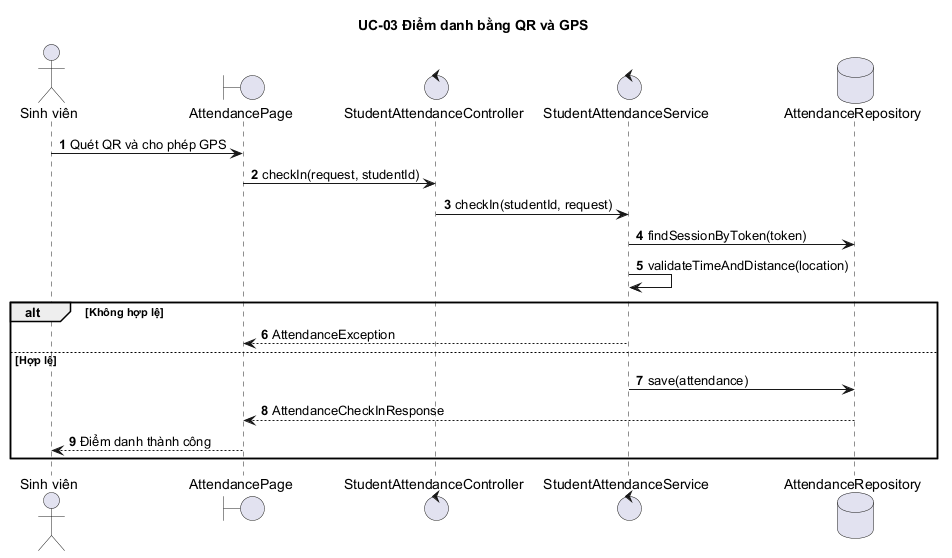

The diagram above was rendered by PlantUML. Its source (embedded in the PNG):
@startuml
autonumber
title UC-03 Điểm danh bằng QR và GPS
actor "Sinh viên" as SV
boundary "AttendancePage" as UI
control "StudentAttendanceController" as C
control "StudentAttendanceService" as S
database "AttendanceRepository" as R
SV -> UI : Quét QR và cho phép GPS
UI -> C : checkIn(request, studentId)
C -> S : checkIn(studentId, request)
S -> R : findSessionByToken(token)
S -> S : validateTimeAndDistance(location)
alt Không hợp lệ
  S --> UI : AttendanceException
else Hợp lệ
  S -> R : save(attendance)
  R --> UI : AttendanceCheckInResponse
  UI --> SV : Điểm danh thành công
end
@enduml